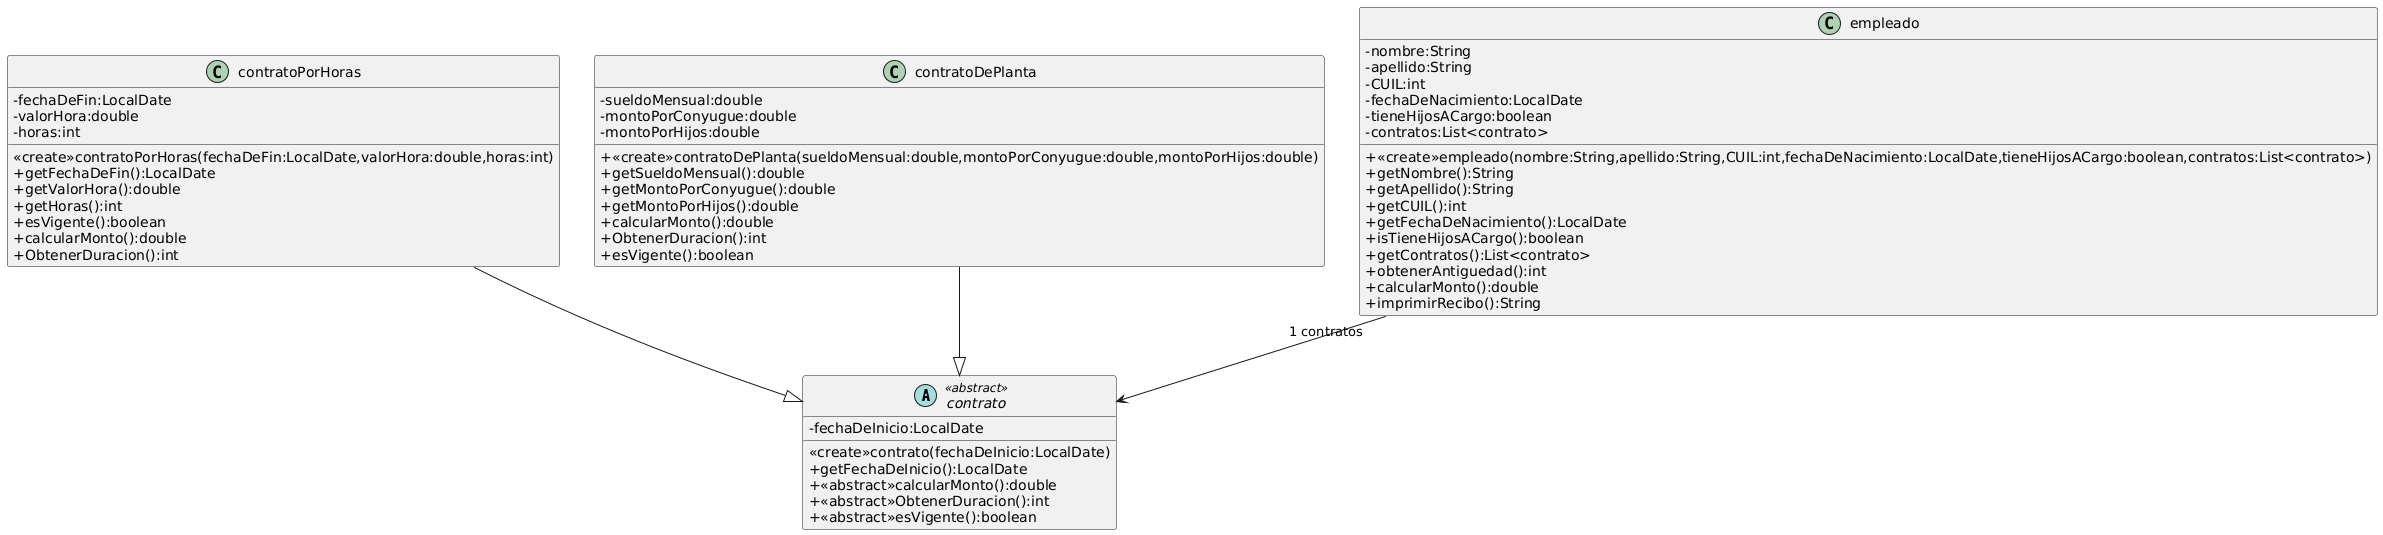

The diagram above was rendered by PlantUML. Its source (embedded in the PNG):
@startuml
skinparam classAttributeIconSize 0

abstract contrato<<abstract>>{
-fechaDeInicio:LocalDate

<<create>>contrato(fechaDeInicio:LocalDate)
+getFechaDeInicio():LocalDate
+<<abstract>>calcularMonto():double
+<<abstract>>ObtenerDuracion():int
+<<abstract>>esVigente():boolean
}

class contratoPorHoras{
-fechaDeFin:LocalDate
-valorHora:double
-horas:int

<<create>>contratoPorHoras(fechaDeFin:LocalDate,valorHora:double,horas:int)
+getFechaDeFin():LocalDate
+getValorHora():double
+getHoras():int
+esVigente():boolean
+calcularMonto():double
+ObtenerDuracion():int
}

class contratoDePlanta{
-sueldoMensual:double
-montoPorConyugue:double
-montoPorHijos:double

+<<create>>contratoDePlanta(sueldoMensual:double,montoPorConyugue:double,montoPorHijos:double)
+getSueldoMensual():double
+getMontoPorConyugue():double
+getMontoPorHijos():double
+calcularMonto():double
+ObtenerDuracion():int
+esVigente():boolean
}

contratoPorHoras--|>contrato
contratoDePlanta--|>contrato

class empleado{
-nombre:String
-apellido:String
-CUIL:int
-fechaDeNacimiento:LocalDate
-tieneHijosACargo:boolean
-contratos:List<contrato>

+<<create>>empleado(nombre:String,apellido:String,CUIL:int,fechaDeNacimiento:LocalDate,tieneHijosACargo:boolean,contratos:List<contrato>)
+getNombre():String
+getApellido():String
+getCUIL():int
+getFechaDeNacimiento():LocalDate
+isTieneHijosACargo():boolean
+getContratos():List<contrato>
+obtenerAntiguedad():int
+calcularMonto():double
+imprimirRecibo():String
}

empleado"1 contratos"-->contrato
@enduml